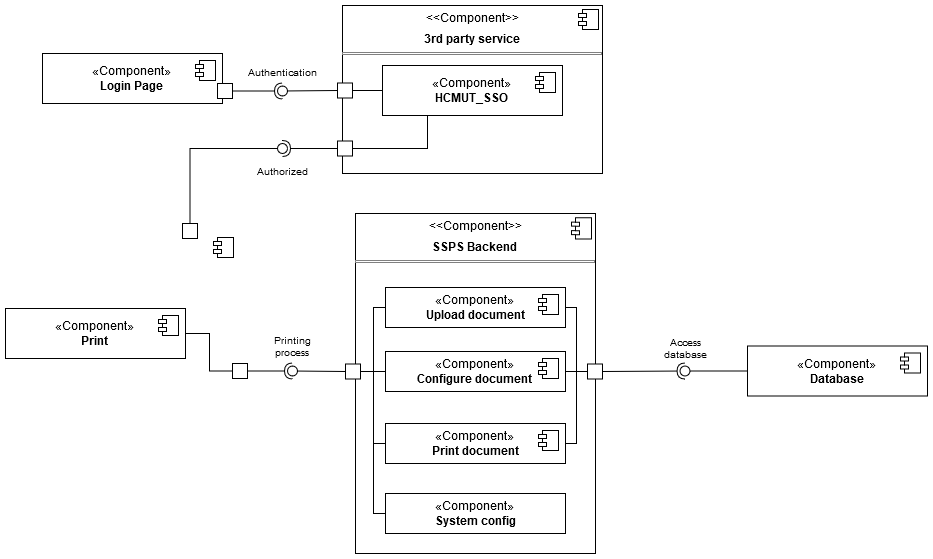

The diagram above was exported from draw.io. Its source (the exported page's mxGraphModel, read from the mxfile embedded in the PNG):
<mxGraphModel dx="1900" dy="558" grid="1" gridSize="10" guides="1" tooltips="1" connect="1" arrows="1" fold="1" page="1" pageScale="1" pageWidth="850" pageHeight="1100" math="0" shadow="0">
  <root>
    <mxCell id="0" />
    <mxCell id="1" parent="0" />
    <mxCell id="2" value="" style="group" connectable="0" vertex="1" parent="1">
      <mxGeometry x="-112" y="340" width="240" height="340" as="geometry" />
    </mxCell>
    <mxCell id="3" value="&lt;p style=&quot;margin:0px;margin-top:6px;text-align:center;&quot;&gt;&amp;lt;&amp;lt;Component&amp;gt;&amp;gt;&lt;/p&gt;&lt;p style=&quot;margin:0px;margin-top:6px;text-align:center;&quot;&gt;&lt;b&gt;SSPS Backend&lt;/b&gt;&lt;br&gt;&lt;/p&gt;&lt;hr size=&quot;1&quot; style=&quot;border-style:solid;&quot;&gt;&lt;p style=&quot;margin:0px;margin-left:8px;&quot;&gt;&lt;br&gt;&lt;/p&gt;" style="align=left;overflow=fill;html=1;dropTarget=0;whiteSpace=wrap;container=0;" vertex="1" parent="2">
      <mxGeometry width="240" height="340" as="geometry" />
    </mxCell>
    <mxCell id="4" value="" style="shape=component;jettyWidth=8;jettyHeight=4;container=0;" vertex="1" parent="2">
      <mxGeometry x="216" y="4.250000000000001" width="20" height="21.25" as="geometry">
        <mxPoint x="-24" y="4" as="offset" />
      </mxGeometry>
    </mxCell>
    <mxCell id="5" value="«Component»&lt;br&gt;&lt;b&gt;System config&lt;/b&gt;" style="html=1;dropTarget=0;whiteSpace=wrap;container=0;" vertex="1" parent="2">
      <mxGeometry x="30" y="280" width="180" height="40" as="geometry" />
    </mxCell>
    <mxCell id="6" value="&lt;p style=&quot;margin:0px;margin-top:6px;text-align:center;&quot;&gt;&amp;lt;&amp;lt;Component&amp;gt;&amp;gt;&lt;/p&gt;&lt;p style=&quot;margin:0px;margin-top:6px;text-align:center;&quot;&gt;&lt;b&gt;3rd party service&lt;/b&gt;&lt;br&gt;&lt;/p&gt;&lt;hr size=&quot;1&quot; style=&quot;border-style:solid;&quot;&gt;&lt;p style=&quot;margin:0px;margin-left:8px;&quot;&gt;&lt;br&gt;&lt;/p&gt;" style="align=left;overflow=fill;html=1;dropTarget=0;whiteSpace=wrap;" vertex="1" parent="1">
      <mxGeometry x="-125" y="132" width="260" height="168" as="geometry" />
    </mxCell>
    <mxCell id="7" value="" style="shape=component;jettyWidth=8;jettyHeight=4;" vertex="1" parent="6">
      <mxGeometry x="1" width="20" height="20" relative="1" as="geometry">
        <mxPoint x="-24" y="4" as="offset" />
      </mxGeometry>
    </mxCell>
    <mxCell id="8" value="" style="shape=component;jettyWidth=8;jettyHeight=4;" vertex="1" parent="1">
      <mxGeometry x="-254" y="364" width="20" height="20" as="geometry" />
    </mxCell>
    <mxCell id="9" value="«Component»&lt;br&gt;&lt;b&gt;HCMUT_SSO&lt;/b&gt;" style="html=1;dropTarget=0;whiteSpace=wrap;" vertex="1" parent="1">
      <mxGeometry x="-85" y="192" width="180" height="50" as="geometry" />
    </mxCell>
    <mxCell id="10" value="" style="shape=module;jettyWidth=8;jettyHeight=4;" vertex="1" parent="9">
      <mxGeometry x="1" width="20" height="20" relative="1" as="geometry">
        <mxPoint x="-27" y="7" as="offset" />
      </mxGeometry>
    </mxCell>
    <mxCell id="11" value="«Component»&lt;br&gt;&lt;b&gt;Login Page&lt;br&gt;&lt;/b&gt;" style="html=1;dropTarget=0;whiteSpace=wrap;" vertex="1" parent="1">
      <mxGeometry x="-425" y="180" width="180" height="50" as="geometry" />
    </mxCell>
    <mxCell id="12" value="" style="shape=module;jettyWidth=8;jettyHeight=4;" vertex="1" parent="11">
      <mxGeometry x="1" width="20" height="20" relative="1" as="geometry">
        <mxPoint x="-27" y="7" as="offset" />
      </mxGeometry>
    </mxCell>
    <mxCell id="13" value="«Component»&lt;br&gt;&lt;b&gt;Print&lt;br&gt;&lt;/b&gt;" style="html=1;dropTarget=0;whiteSpace=wrap;" vertex="1" parent="1">
      <mxGeometry x="-462" y="435" width="180" height="50" as="geometry" />
    </mxCell>
    <mxCell id="14" value="" style="shape=module;jettyWidth=8;jettyHeight=4;" vertex="1" parent="13">
      <mxGeometry x="1" width="20" height="20" relative="1" as="geometry">
        <mxPoint x="-27" y="7" as="offset" />
      </mxGeometry>
    </mxCell>
    <mxCell id="15" value="" style="rounded=0;orthogonalLoop=1;jettySize=auto;html=1;endArrow=halfCircle;endFill=0;endSize=6;strokeWidth=1;sketch=0;exitX=1;exitY=0.5;exitDx=0;exitDy=0;" edge="1" source="18" target="17" parent="1">
      <mxGeometry relative="1" as="geometry">
        <mxPoint x="-550" y="205" as="sourcePoint" />
      </mxGeometry>
    </mxCell>
    <mxCell id="16" value="" style="rounded=0;orthogonalLoop=1;jettySize=auto;html=1;endArrow=oval;endFill=0;sketch=0;sourcePerimeterSpacing=0;targetPerimeterSpacing=0;endSize=10;exitX=0;exitY=0.5;exitDx=0;exitDy=0;" edge="1" source="19" target="17" parent="1">
      <mxGeometry relative="1" as="geometry">
        <mxPoint x="-140" y="210" as="sourcePoint" />
      </mxGeometry>
    </mxCell>
    <mxCell id="17" value="" style="ellipse;whiteSpace=wrap;html=1;align=center;aspect=fixed;fillColor=none;strokeColor=none;resizable=0;perimeter=centerPerimeter;rotatable=0;allowArrows=0;points=[];outlineConnect=1;" vertex="1" parent="1">
      <mxGeometry x="-190" y="212.5" width="10" height="10" as="geometry" />
    </mxCell>
    <mxCell id="18" value="" style="html=1;rounded=0;" vertex="1" parent="1">
      <mxGeometry x="-250" y="210" width="15" height="15" as="geometry" />
    </mxCell>
    <mxCell id="19" value="" style="html=1;rounded=0;" vertex="1" parent="1">
      <mxGeometry x="-130" y="209.5" width="15" height="15" as="geometry" />
    </mxCell>
    <mxCell id="20" value="" style="endArrow=none;html=1;rounded=0;entryX=0;entryY=0.5;entryDx=0;entryDy=0;exitX=1;exitY=0.5;exitDx=0;exitDy=0;" edge="1" source="19" target="9" parent="1">
      <mxGeometry width="50" height="50" relative="1" as="geometry">
        <mxPoint x="-340" y="310" as="sourcePoint" />
        <mxPoint x="-290" y="260" as="targetPoint" />
      </mxGeometry>
    </mxCell>
    <mxCell id="21" value="&lt;font style=&quot;font-size: 10px;&quot;&gt;Authentication&lt;/font&gt;" style="text;html=1;align=center;verticalAlign=middle;whiteSpace=wrap;rounded=0;" vertex="1" parent="1">
      <mxGeometry x="-215" y="182.5" width="60" height="30" as="geometry" />
    </mxCell>
    <mxCell id="22" value="" style="html=1;rounded=0;" vertex="1" parent="1">
      <mxGeometry x="-130" y="267.5" width="15" height="15" as="geometry" />
    </mxCell>
    <mxCell id="23" value="" style="rounded=0;orthogonalLoop=1;jettySize=auto;html=1;endArrow=halfCircle;endFill=0;endSize=6;strokeWidth=1;sketch=0;exitX=0;exitY=0.5;exitDx=0;exitDy=0;" edge="1" source="22" target="25" parent="1">
      <mxGeometry relative="1" as="geometry">
        <mxPoint x="-280" y="275" as="sourcePoint" />
        <Array as="points" />
      </mxGeometry>
    </mxCell>
    <mxCell id="24" value="" style="rounded=0;orthogonalLoop=1;jettySize=auto;html=1;endArrow=oval;endFill=0;sketch=0;sourcePerimeterSpacing=0;targetPerimeterSpacing=0;endSize=10;exitX=0.5;exitY=0;exitDx=0;exitDy=0;edgeStyle=elbowEdgeStyle;elbow=vertical;" edge="1" source="26" target="25" parent="1">
      <mxGeometry relative="1" as="geometry">
        <mxPoint x="-280" y="270" as="sourcePoint" />
        <Array as="points">
          <mxPoint x="-230" y="275" />
        </Array>
      </mxGeometry>
    </mxCell>
    <mxCell id="25" value="" style="ellipse;whiteSpace=wrap;html=1;align=center;aspect=fixed;fillColor=none;strokeColor=none;resizable=0;perimeter=centerPerimeter;rotatable=0;allowArrows=0;points=[];outlineConnect=1;" vertex="1" parent="1">
      <mxGeometry x="-190" y="270" width="10" height="10" as="geometry" />
    </mxCell>
    <mxCell id="26" value="" style="html=1;rounded=0;" vertex="1" parent="1">
      <mxGeometry x="-285" y="350" width="15" height="15" as="geometry" />
    </mxCell>
    <mxCell id="27" value="Authorized" style="text;html=1;align=center;verticalAlign=middle;whiteSpace=wrap;rounded=0;fontSize=10;" vertex="1" parent="1">
      <mxGeometry x="-215" y="282.5" width="60" height="30" as="geometry" />
    </mxCell>
    <mxCell id="28" value="" style="endArrow=none;html=1;rounded=0;entryX=0.25;entryY=1;entryDx=0;entryDy=0;exitX=1;exitY=0.5;exitDx=0;exitDy=0;" edge="1" source="22" target="9" parent="1">
      <mxGeometry width="50" height="50" relative="1" as="geometry">
        <mxPoint x="-130" y="380" as="sourcePoint" />
        <mxPoint x="-80" y="330" as="targetPoint" />
        <Array as="points">
          <mxPoint x="-40" y="275" />
        </Array>
      </mxGeometry>
    </mxCell>
    <mxCell id="29" value="" style="html=1;rounded=0;" vertex="1" parent="1">
      <mxGeometry x="-235" y="490" width="15" height="15" as="geometry" />
    </mxCell>
    <mxCell id="30" value="" style="rounded=0;orthogonalLoop=1;jettySize=auto;html=1;endArrow=halfCircle;endFill=0;endSize=6;strokeWidth=1;sketch=0;exitX=1;exitY=0.5;exitDx=0;exitDy=0;" edge="1" source="29" target="32" parent="1">
      <mxGeometry relative="1" as="geometry">
        <mxPoint x="-210" y="500" as="sourcePoint" />
      </mxGeometry>
    </mxCell>
    <mxCell id="31" value="" style="rounded=0;orthogonalLoop=1;jettySize=auto;html=1;endArrow=oval;endFill=0;sketch=0;sourcePerimeterSpacing=0;targetPerimeterSpacing=0;endSize=10;exitX=0;exitY=0.5;exitDx=0;exitDy=0;" edge="1" source="42" target="32" parent="1">
      <mxGeometry relative="1" as="geometry">
        <mxPoint x="-140" y="500" as="sourcePoint" />
      </mxGeometry>
    </mxCell>
    <mxCell id="32" value="" style="ellipse;whiteSpace=wrap;html=1;align=center;aspect=fixed;fillColor=none;strokeColor=none;resizable=0;perimeter=centerPerimeter;rotatable=0;allowArrows=0;points=[];outlineConnect=1;" vertex="1" parent="1">
      <mxGeometry x="-180" y="492.5" width="10" height="10" as="geometry" />
    </mxCell>
    <mxCell id="33" value="«Component»&lt;br&gt;&lt;div&gt;&lt;b&gt;Database&lt;/b&gt;&lt;/div&gt;" style="html=1;dropTarget=0;whiteSpace=wrap;" vertex="1" parent="1">
      <mxGeometry x="280" y="472.5" width="180" height="50" as="geometry" />
    </mxCell>
    <mxCell id="34" value="" style="shape=module;jettyWidth=8;jettyHeight=4;" vertex="1" parent="33">
      <mxGeometry x="1" width="20" height="20" relative="1" as="geometry">
        <mxPoint x="-27" y="7" as="offset" />
      </mxGeometry>
    </mxCell>
    <mxCell id="35" value="" style="rounded=0;orthogonalLoop=1;jettySize=auto;html=1;endArrow=halfCircle;endFill=0;endSize=6;strokeWidth=1;sketch=0;exitX=0;exitY=0.5;exitDx=0;exitDy=0;" edge="1" source="46" target="37" parent="1">
      <mxGeometry relative="1" as="geometry">
        <mxPoint x="190" y="497.5" as="sourcePoint" />
      </mxGeometry>
    </mxCell>
    <mxCell id="36" value="" style="rounded=0;orthogonalLoop=1;jettySize=auto;html=1;endArrow=oval;endFill=0;sketch=0;sourcePerimeterSpacing=0;targetPerimeterSpacing=0;endSize=10;exitX=0;exitY=0.5;exitDx=0;exitDy=0;" edge="1" source="33" target="37" parent="1">
      <mxGeometry relative="1" as="geometry">
        <mxPoint x="260" y="497.5" as="sourcePoint" />
      </mxGeometry>
    </mxCell>
    <mxCell id="37" value="" style="ellipse;whiteSpace=wrap;html=1;align=center;aspect=fixed;fillColor=none;strokeColor=none;resizable=0;perimeter=centerPerimeter;rotatable=0;allowArrows=0;points=[];outlineConnect=1;" vertex="1" parent="1">
      <mxGeometry x="212.5" y="492.5" width="10" height="10" as="geometry" />
    </mxCell>
    <mxCell id="38" value="Access database" style="text;html=1;align=center;verticalAlign=middle;whiteSpace=wrap;rounded=0;fontSize=10;" vertex="1" parent="1">
      <mxGeometry x="187.5" y="460" width="60" height="30" as="geometry" />
    </mxCell>
    <mxCell id="39" value="«Component»&lt;br&gt;&lt;b&gt;Print document&lt;/b&gt;" style="html=1;dropTarget=0;whiteSpace=wrap;container=0;" vertex="1" parent="1">
      <mxGeometry x="-82" y="550" width="180" height="40" as="geometry" />
    </mxCell>
    <mxCell id="40" value="«Component»&lt;br&gt;&lt;b&gt;Configure document&lt;br&gt;&lt;/b&gt;" style="html=1;dropTarget=0;whiteSpace=wrap;container=0;" vertex="1" parent="1">
      <mxGeometry x="-82" y="478" width="180" height="40" as="geometry" />
    </mxCell>
    <mxCell id="41" value="«Component»&lt;br&gt;&lt;b&gt;Upload document&lt;/b&gt;" style="html=1;dropTarget=0;whiteSpace=wrap;container=0;" vertex="1" parent="1">
      <mxGeometry x="-82" y="414" width="180" height="40" as="geometry" />
    </mxCell>
    <mxCell id="42" value="" style="html=1;rounded=0;container=0;" vertex="1" parent="1">
      <mxGeometry x="-122" y="490.5" width="15" height="15" as="geometry" />
    </mxCell>
    <mxCell id="43" value="" style="endArrow=none;html=1;rounded=0;exitX=1;exitY=0.5;exitDx=0;exitDy=0;entryX=0;entryY=0.5;entryDx=0;entryDy=0;edgeStyle=elbowEdgeStyle;" edge="1" source="42" target="40" parent="1">
      <mxGeometry width="50" height="50" relative="1" as="geometry">
        <mxPoint x="-90" y="370" as="sourcePoint" />
        <mxPoint x="-40" y="320" as="targetPoint" />
      </mxGeometry>
    </mxCell>
    <mxCell id="44" value="" style="endArrow=none;html=1;rounded=0;entryX=0;entryY=0.5;entryDx=0;entryDy=0;edgeStyle=elbowEdgeStyle;exitX=1;exitY=0.5;exitDx=0;exitDy=0;" edge="1" source="42" target="41" parent="1">
      <mxGeometry width="50" height="50" relative="1" as="geometry">
        <mxPoint x="-100" y="466" as="sourcePoint" />
        <mxPoint x="-82" y="430" as="targetPoint" />
      </mxGeometry>
    </mxCell>
    <mxCell id="45" value="" style="endArrow=none;html=1;rounded=0;entryX=0;entryY=0.5;entryDx=0;entryDy=0;edgeStyle=elbowEdgeStyle;exitX=1;exitY=0.5;exitDx=0;exitDy=0;" edge="1" source="42" target="39" parent="1">
      <mxGeometry width="50" height="50" relative="1" as="geometry">
        <mxPoint x="-97" y="508" as="sourcePoint" />
        <mxPoint x="-72" y="444" as="targetPoint" />
      </mxGeometry>
    </mxCell>
    <mxCell id="46" value="" style="html=1;rounded=0;direction=west;container=0;" vertex="1" parent="1">
      <mxGeometry x="120" y="490.5" width="15" height="15" as="geometry" />
    </mxCell>
    <mxCell id="47" value="" style="endArrow=none;html=1;rounded=0;exitX=1;exitY=0.5;exitDx=0;exitDy=0;entryX=1;entryY=0.5;entryDx=0;entryDy=0;edgeStyle=elbowEdgeStyle;" edge="1" source="46" target="40" parent="1">
      <mxGeometry width="50" height="50" relative="1" as="geometry">
        <mxPoint x="152" y="366" as="sourcePoint" />
        <mxPoint x="160" y="494" as="targetPoint" />
      </mxGeometry>
    </mxCell>
    <mxCell id="48" value="" style="endArrow=none;html=1;rounded=0;entryX=1;entryY=0.5;entryDx=0;entryDy=0;edgeStyle=elbowEdgeStyle;exitX=1;exitY=0.5;exitDx=0;exitDy=0;" edge="1" source="46" target="41" parent="1">
      <mxGeometry width="50" height="50" relative="1" as="geometry">
        <mxPoint x="142" y="462" as="sourcePoint" />
        <mxPoint x="160" y="430" as="targetPoint" />
      </mxGeometry>
    </mxCell>
    <mxCell id="49" value="" style="endArrow=none;html=1;rounded=0;entryX=1;entryY=0.5;entryDx=0;entryDy=0;edgeStyle=elbowEdgeStyle;exitX=1;exitY=0.5;exitDx=0;exitDy=0;" edge="1" source="46" target="39" parent="1">
      <mxGeometry width="50" height="50" relative="1" as="geometry">
        <mxPoint x="145" y="504" as="sourcePoint" />
        <mxPoint x="160" y="566" as="targetPoint" />
      </mxGeometry>
    </mxCell>
    <mxCell id="50" value="" style="shape=module;jettyWidth=8;jettyHeight=4;container=0;" vertex="1" parent="1">
      <mxGeometry x="71" y="557" width="20" height="20" as="geometry">
        <mxPoint x="-27" y="7" as="offset" />
      </mxGeometry>
    </mxCell>
    <mxCell id="51" value="" style="shape=module;jettyWidth=8;jettyHeight=4;container=0;" vertex="1" parent="1">
      <mxGeometry x="71" y="485" width="20" height="20" as="geometry">
        <mxPoint x="-27" y="7" as="offset" />
      </mxGeometry>
    </mxCell>
    <mxCell id="52" value="" style="shape=module;jettyWidth=8;jettyHeight=4;container=0;" vertex="1" parent="1">
      <mxGeometry x="71" y="421" width="20" height="20" as="geometry">
        <mxPoint x="-27" y="7" as="offset" />
      </mxGeometry>
    </mxCell>
    <mxCell id="53" value="" style="endArrow=none;html=1;rounded=0;exitX=1;exitY=0.5;exitDx=0;exitDy=0;entryX=0;entryY=0.5;entryDx=0;entryDy=0;edgeStyle=elbowEdgeStyle;" edge="1" source="13" target="29" parent="1">
      <mxGeometry width="50" height="50" relative="1" as="geometry">
        <mxPoint x="-140" y="450" as="sourcePoint" />
        <mxPoint x="-90" y="400" as="targetPoint" />
      </mxGeometry>
    </mxCell>
    <mxCell id="54" value="" style="endArrow=none;html=1;rounded=0;exitX=0;exitY=0.5;exitDx=0;exitDy=0;entryX=1;entryY=0.5;entryDx=0;entryDy=0;edgeStyle=elbowEdgeStyle;" edge="1" source="5" target="42" parent="1">
      <mxGeometry width="50" height="50" relative="1" as="geometry">
        <mxPoint x="-30" y="570" as="sourcePoint" />
        <mxPoint x="20" y="520" as="targetPoint" />
      </mxGeometry>
    </mxCell>
    <mxCell id="55" value="Printing process" style="text;html=1;align=center;verticalAlign=middle;whiteSpace=wrap;rounded=0;fontSize=10;" vertex="1" parent="1">
      <mxGeometry x="-205" y="458" width="60" height="30" as="geometry" />
    </mxCell>
  </root>
</mxGraphModel>